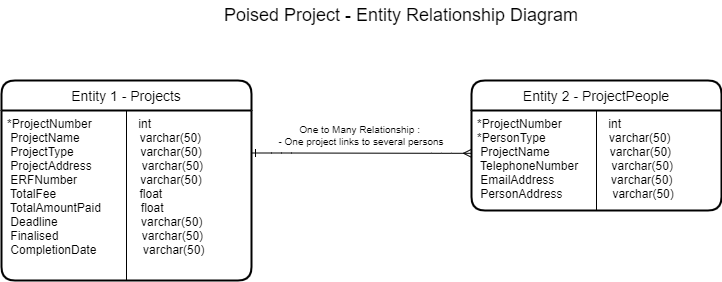

The diagram above was exported from draw.io. Its source (the exported page's mxGraphModel, read from the mxfile embedded in the PNG):
<mxGraphModel dx="868" dy="482" grid="1" gridSize="10" guides="1" tooltips="1" connect="1" arrows="1" fold="1" page="1" pageScale="1" pageWidth="850" pageHeight="1100" math="0" shadow="0" extFonts="Permanent Marker^https://fonts.googleapis.com/css?family=Permanent+Marker">
  <root>
    <mxCell id="0" />
    <mxCell id="1" parent="0" />
    <mxCell id="LXvw2iH7PU_tHE_ZcquK-1" value="Poised Project - Entity Relationship Diagram" style="text;html=1;strokeColor=none;fillColor=none;align=center;verticalAlign=middle;whiteSpace=wrap;rounded=0;fontSize=18;" parent="1" vertex="1">
      <mxGeometry x="250" y="40" width="380" height="30" as="geometry" />
    </mxCell>
    <mxCell id="NrEr4ilMQFzC7ZXsKLWY-1" value="Entity 1 - Projects" style="swimlane;childLayout=stackLayout;horizontal=1;startSize=30;horizontalStack=0;rounded=1;fontSize=14;fontStyle=0;strokeWidth=2;resizeParent=0;resizeLast=1;shadow=0;dashed=0;align=center;" vertex="1" parent="1">
      <mxGeometry x="40" y="120" width="250" height="200" as="geometry" />
    </mxCell>
    <mxCell id="NrEr4ilMQFzC7ZXsKLWY-2" value="*ProjectNumber              int&#10; ProjectName                  varchar(50)&#10; ProjectType                    varchar(50)&#10; ProjectAddress               varchar(50)&#10; ERFNumber                   varchar(50)&#10; TotalFee                         float&#10; TotalAmountPaid            float&#10; Deadline                         varchar(50)&#10; Finalised                         varchar(50)&#10; CompletionDate              varchar(50)" style="align=left;strokeColor=none;fillColor=none;spacingLeft=4;fontSize=12;verticalAlign=top;resizable=0;rotatable=0;part=1;" vertex="1" parent="NrEr4ilMQFzC7ZXsKLWY-1">
      <mxGeometry y="30" width="250" height="170" as="geometry" />
    </mxCell>
    <mxCell id="NrEr4ilMQFzC7ZXsKLWY-3" value="" style="endArrow=none;html=1;entryX=0.5;entryY=0;entryDx=0;entryDy=0;exitX=0.5;exitY=1;exitDx=0;exitDy=0;" edge="1" parent="NrEr4ilMQFzC7ZXsKLWY-1" source="NrEr4ilMQFzC7ZXsKLWY-2" target="NrEr4ilMQFzC7ZXsKLWY-2">
      <mxGeometry width="50" height="50" relative="1" as="geometry">
        <mxPoint x="280" y="150" as="sourcePoint" />
        <mxPoint x="330" y="100" as="targetPoint" />
      </mxGeometry>
    </mxCell>
    <mxCell id="NrEr4ilMQFzC7ZXsKLWY-4" value="Entity 2 - ProjectPeople" style="swimlane;childLayout=stackLayout;horizontal=1;startSize=30;horizontalStack=0;rounded=1;fontSize=14;fontStyle=0;strokeWidth=2;resizeParent=0;resizeLast=1;shadow=0;dashed=0;align=center;" vertex="1" parent="1">
      <mxGeometry x="510" y="120" width="250" height="130" as="geometry" />
    </mxCell>
    <mxCell id="NrEr4ilMQFzC7ZXsKLWY-5" value="*ProjectNumber              int&#10;*PersonType                   varchar(50)&#10; ProjectName                  varchar(50)&#10; TelephoneNumber          varchar(50)&#10; EmailAddress                 varchar(50)&#10; PersonAddress               varchar(50)&#10;       " style="align=left;strokeColor=none;fillColor=none;spacingLeft=4;fontSize=12;verticalAlign=top;resizable=0;rotatable=0;part=1;" vertex="1" parent="NrEr4ilMQFzC7ZXsKLWY-4">
      <mxGeometry y="30" width="250" height="100" as="geometry" />
    </mxCell>
    <mxCell id="NrEr4ilMQFzC7ZXsKLWY-6" value="" style="endArrow=none;html=1;entryX=0.5;entryY=0;entryDx=0;entryDy=0;exitX=0.5;exitY=1;exitDx=0;exitDy=0;" edge="1" parent="NrEr4ilMQFzC7ZXsKLWY-4" source="NrEr4ilMQFzC7ZXsKLWY-5" target="NrEr4ilMQFzC7ZXsKLWY-5">
      <mxGeometry width="50" height="50" relative="1" as="geometry">
        <mxPoint x="280" y="150" as="sourcePoint" />
        <mxPoint x="330" y="100" as="targetPoint" />
      </mxGeometry>
    </mxCell>
    <mxCell id="NrEr4ilMQFzC7ZXsKLWY-13" value="" style="edgeStyle=entityRelationEdgeStyle;fontSize=12;html=1;endArrow=ERmany;exitX=1;exitY=0.25;exitDx=0;exitDy=0;entryX=0;entryY=0.428;entryDx=0;entryDy=0;entryPerimeter=0;startArrow=ERone;startFill=0;" edge="1" parent="1" source="NrEr4ilMQFzC7ZXsKLWY-2" target="NrEr4ilMQFzC7ZXsKLWY-5">
      <mxGeometry width="100" height="100" relative="1" as="geometry">
        <mxPoint x="370" y="300" as="sourcePoint" />
        <mxPoint x="507" y="192" as="targetPoint" />
      </mxGeometry>
    </mxCell>
    <mxCell id="NrEr4ilMQFzC7ZXsKLWY-14" value="One to Many Relationship :&amp;nbsp;&lt;br&gt;- One project links to several persons" style="text;html=1;strokeColor=none;fillColor=none;align=center;verticalAlign=middle;whiteSpace=wrap;rounded=0;fontSize=10;" vertex="1" parent="1">
      <mxGeometry x="310" y="160" width="180" height="30" as="geometry" />
    </mxCell>
  </root>
</mxGraphModel>